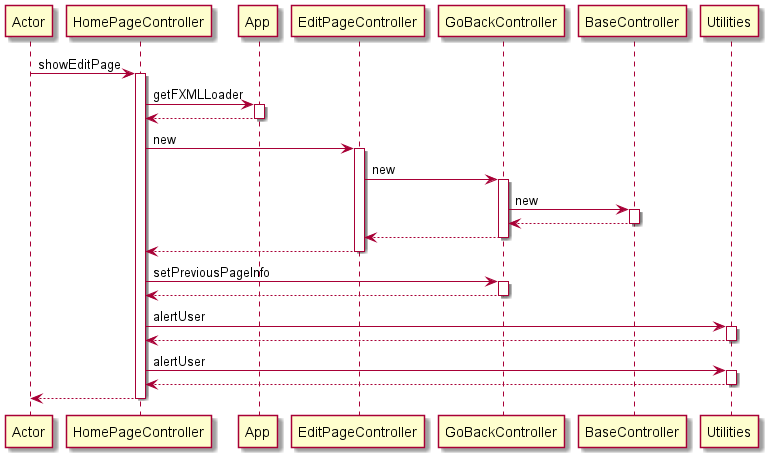

The diagram above was rendered by PlantUML. Its source (embedded in the PNG):
@startuml
participant Actor
Actor -> HomePageController : showEditPage
activate HomePageController
HomePageController -> App : getFXMLLoader
activate App
App --> HomePageController
deactivate App
HomePageController -> EditPageController : new
activate EditPageController
EditPageController -> GoBackController : new
activate GoBackController
GoBackController -> BaseController : new
activate BaseController
BaseController --> GoBackController
deactivate BaseController
GoBackController --> EditPageController
deactivate GoBackController
EditPageController --> HomePageController
deactivate EditPageController
HomePageController -> GoBackController : setPreviousPageInfo
activate GoBackController
GoBackController --> HomePageController
deactivate GoBackController
HomePageController -> Utilities : alertUser
activate Utilities
Utilities --> HomePageController
deactivate Utilities
HomePageController -> Utilities : alertUser
activate Utilities
Utilities --> HomePageController
deactivate Utilities
return
@enduml